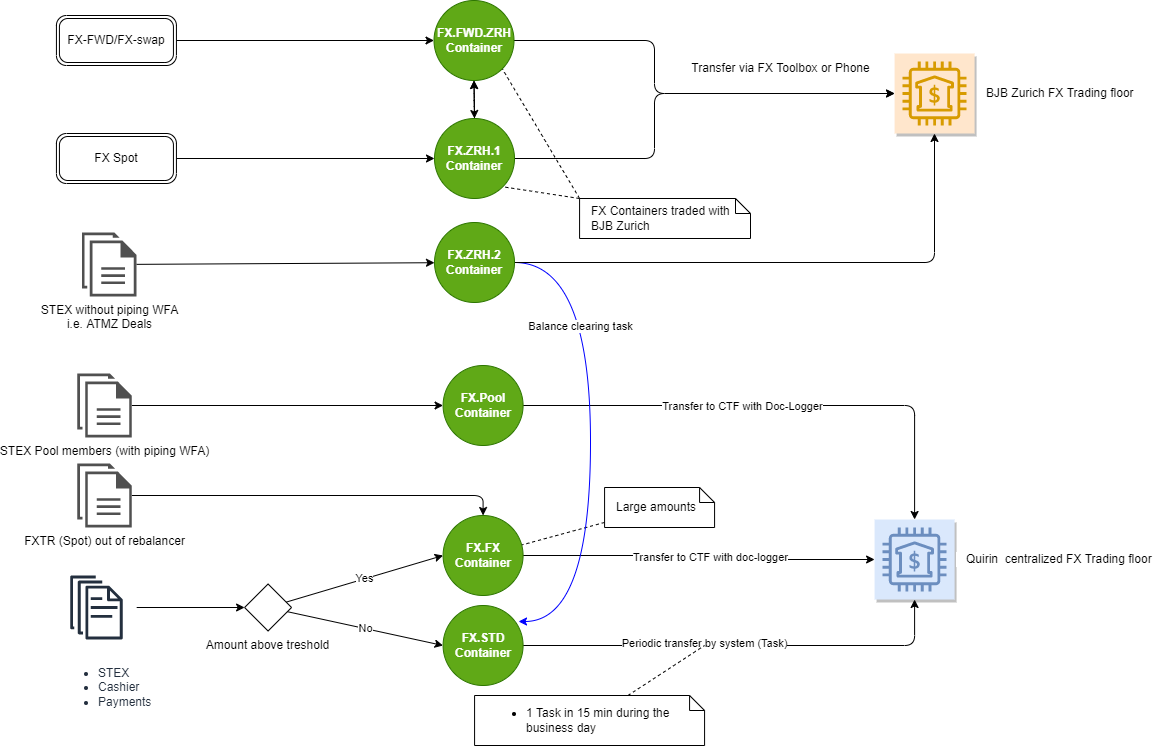

The diagram above was exported from draw.io. Its source (the exported page's mxGraphModel, read from the mxfile embedded in the PNG):
<mxGraphModel dx="1422" dy="857" grid="1" gridSize="10" guides="1" tooltips="1" connect="1" arrows="1" fold="1" page="1" pageScale="1" pageWidth="1169" pageHeight="827" math="0" shadow="0">
  <root>
    <mxCell id="XxZ1xo28wWCqJyqo_qgU-0" />
    <mxCell id="XxZ1xo28wWCqJyqo_qgU-1" parent="XxZ1xo28wWCqJyqo_qgU-0" />
    <mxCell id="XxZ1xo28wWCqJyqo_qgU-2" style="edgeStyle=orthogonalEdgeStyle;rounded=1;orthogonalLoop=1;jettySize=auto;html=1;entryX=0;entryY=0.5;entryDx=0;entryDy=0;" edge="1" parent="XxZ1xo28wWCqJyqo_qgU-1" source="XxZ1xo28wWCqJyqo_qgU-3" target="XxZ1xo28wWCqJyqo_qgU-39">
      <mxGeometry relative="1" as="geometry">
        <mxPoint x="414.0799999999999" y="105" as="targetPoint" />
      </mxGeometry>
    </mxCell>
    <mxCell id="XxZ1xo28wWCqJyqo_qgU-3" value="FX-FWD/FX-swap" style="points=[[0.25,0,0],[0.5,0,0],[0.75,0,0],[1,0.25,0],[1,0.5,0],[1,0.75,0],[0.75,1,0],[0.5,1,0],[0.25,1,0],[0,0.75,0],[0,0.5,0],[0,0.25,0]];shape=mxgraph.bpmn.task;whiteSpace=wrap;rectStyle=rounded;size=10;taskMarker=abstract;bpmnShapeType=transaction;" vertex="1" parent="XxZ1xo28wWCqJyqo_qgU-1">
      <mxGeometry x="65.92999999999999" y="80" width="120" height="50" as="geometry" />
    </mxCell>
    <mxCell id="XxZ1xo28wWCqJyqo_qgU-4" style="orthogonalLoop=1;jettySize=auto;html=1;entryX=0;entryY=0.5;entryDx=0;entryDy=0;edgeStyle=orthogonalEdgeStyle;curved=1;" edge="1" parent="XxZ1xo28wWCqJyqo_qgU-1" source="XxZ1xo28wWCqJyqo_qgU-5" target="XxZ1xo28wWCqJyqo_qgU-37">
      <mxGeometry relative="1" as="geometry">
        <mxPoint x="414.0588235294117" y="185.52941176470586" as="targetPoint" />
      </mxGeometry>
    </mxCell>
    <mxCell id="XxZ1xo28wWCqJyqo_qgU-5" value="FX Spot" style="points=[[0.25,0,0],[0.5,0,0],[0.75,0,0],[1,0.25,0],[1,0.5,0],[1,0.75,0],[0.75,1,0],[0.5,1,0],[0.25,1,0],[0,0.75,0],[0,0.5,0],[0,0.25,0]];shape=mxgraph.bpmn.task;whiteSpace=wrap;rectStyle=rounded;size=10;taskMarker=abstract;bpmnShapeType=transaction;" vertex="1" parent="XxZ1xo28wWCqJyqo_qgU-1">
      <mxGeometry x="65.92999999999999" y="198" width="120" height="50" as="geometry" />
    </mxCell>
    <mxCell id="XxZ1xo28wWCqJyqo_qgU-6" style="orthogonalLoop=1;jettySize=auto;html=1;fontColor=#000000;startArrow=none;startFill=0;" edge="1" parent="XxZ1xo28wWCqJyqo_qgU-1" source="XxZ1xo28wWCqJyqo_qgU-7" target="hj8ea7voCPEkYjyUHlOA-0">
      <mxGeometry relative="1" as="geometry" />
    </mxCell>
    <mxCell id="XxZ1xo28wWCqJyqo_qgU-7" value="STEX without piping WFA&lt;br&gt;i.e. ATMZ Deals" style="sketch=0;pointerEvents=1;shadow=0;dashed=0;html=1;strokeColor=none;fillColor=#505050;labelPosition=center;verticalLabelPosition=bottom;verticalAlign=top;outlineConnect=0;align=center;shape=mxgraph.office.concepts.documents;" vertex="1" parent="XxZ1xo28wWCqJyqo_qgU-1">
      <mxGeometry x="91.41" y="297" width="54.52" height="64" as="geometry" />
    </mxCell>
    <mxCell id="XxZ1xo28wWCqJyqo_qgU-8" style="edgeStyle=orthogonalEdgeStyle;rounded=1;orthogonalLoop=1;jettySize=auto;html=1;exitX=1;exitY=0.5;exitDx=0;exitDy=0;" edge="1" parent="XxZ1xo28wWCqJyqo_qgU-1" source="XxZ1xo28wWCqJyqo_qgU-39" target="XxZ1xo28wWCqJyqo_qgU-13">
      <mxGeometry relative="1" as="geometry">
        <mxPoint x="584.6470588235293" y="105.52941176470586" as="sourcePoint" />
        <Array as="points">
          <mxPoint x="664" y="105" />
          <mxPoint x="664" y="158" />
        </Array>
      </mxGeometry>
    </mxCell>
    <mxCell id="XxZ1xo28wWCqJyqo_qgU-9" style="edgeStyle=orthogonalEdgeStyle;rounded=1;orthogonalLoop=1;jettySize=auto;html=1;exitX=1;exitY=0.5;exitDx=0;exitDy=0;" edge="1" parent="XxZ1xo28wWCqJyqo_qgU-1" source="XxZ1xo28wWCqJyqo_qgU-37" target="XxZ1xo28wWCqJyqo_qgU-13">
      <mxGeometry relative="1" as="geometry">
        <mxPoint x="584.6470588235293" y="185.52941176470586" as="sourcePoint" />
        <Array as="points">
          <mxPoint x="664" y="223" />
          <mxPoint x="664" y="158" />
        </Array>
      </mxGeometry>
    </mxCell>
    <mxCell id="XxZ1xo28wWCqJyqo_qgU-10" style="rounded=1;orthogonalLoop=1;jettySize=auto;html=1;entryX=1;entryY=1;entryDx=0;entryDy=0;endArrow=none;endFill=0;dashed=1;exitX=0;exitY=0;exitDx=0;exitDy=0;exitPerimeter=0;" edge="1" parent="XxZ1xo28wWCqJyqo_qgU-1" source="XxZ1xo28wWCqJyqo_qgU-11" target="XxZ1xo28wWCqJyqo_qgU-39">
      <mxGeometry relative="1" as="geometry" />
    </mxCell>
    <mxCell id="XxZ1xo28wWCqJyqo_qgU-11" value="FX Containers traded with BJB Zurich" style="shape=note;size=15;align=left;spacingLeft=10;html=1;whiteSpace=wrap;" vertex="1" parent="XxZ1xo28wWCqJyqo_qgU-1">
      <mxGeometry x="589.08" y="263" width="170.92" height="40" as="geometry" />
    </mxCell>
    <mxCell id="XxZ1xo28wWCqJyqo_qgU-12" value="" style="edgeStyle=none;endArrow=none;exitX=0;exitY=0;dashed=1;html=1;rounded=0;exitDx=0;exitDy=0;exitPerimeter=0;entryX=1;entryY=1;entryDx=0;entryDy=0;" edge="1" parent="XxZ1xo28wWCqJyqo_qgU-1" source="XxZ1xo28wWCqJyqo_qgU-11" target="XxZ1xo28wWCqJyqo_qgU-37">
      <mxGeometry x="1" relative="1" as="geometry">
        <mxPoint x="584.0799999999999" y="200" as="targetPoint" />
      </mxGeometry>
    </mxCell>
    <mxCell id="XxZ1xo28wWCqJyqo_qgU-13" value="&amp;nbsp; &amp;nbsp;BJB Zurich FX Trading floor" style="sketch=0;outlineConnect=0;strokeColor=#d79b00;fillColor=#ffe6cc;dashed=0;verticalLabelPosition=middle;verticalAlign=middle;align=left;html=1;fontSize=12;fontStyle=0;aspect=fixed;shape=mxgraph.aws4.resourceIcon;resIcon=mxgraph.aws4.bank;comic=0;shadow=1;labelPosition=right;" vertex="1" parent="XxZ1xo28wWCqJyqo_qgU-1">
      <mxGeometry x="904.08" y="118" width="80" height="80" as="geometry" />
    </mxCell>
    <mxCell id="XxZ1xo28wWCqJyqo_qgU-14" value="Transfer via FX Toolbox or Phone" style="text;html=1;align=center;verticalAlign=middle;resizable=0;points=[];autosize=1;strokeColor=none;fillColor=none;" vertex="1" parent="XxZ1xo28wWCqJyqo_qgU-1">
      <mxGeometry x="690" y="118" width="200" height="30" as="geometry" />
    </mxCell>
    <mxCell id="XxZ1xo28wWCqJyqo_qgU-15" style="edgeStyle=orthogonalEdgeStyle;rounded=1;orthogonalLoop=1;jettySize=auto;html=1;entryX=0;entryY=0.5;entryDx=0;entryDy=0;" edge="1" parent="XxZ1xo28wWCqJyqo_qgU-1" source="XxZ1xo28wWCqJyqo_qgU-16" target="XxZ1xo28wWCqJyqo_qgU-33">
      <mxGeometry relative="1" as="geometry">
        <mxPoint x="450" y="520.9999999999998" as="targetPoint" />
      </mxGeometry>
    </mxCell>
    <mxCell id="XxZ1xo28wWCqJyqo_qgU-16" value="STEX Pool members (with piping WFA)" style="sketch=0;pointerEvents=1;shadow=0;dashed=0;html=1;strokeColor=none;fillColor=#505050;labelPosition=center;verticalLabelPosition=bottom;verticalAlign=top;outlineConnect=0;align=center;shape=mxgraph.office.concepts.documents;" vertex="1" parent="XxZ1xo28wWCqJyqo_qgU-1">
      <mxGeometry x="86.82000000000002" y="438" width="54.52" height="64" as="geometry" />
    </mxCell>
    <mxCell id="XxZ1xo28wWCqJyqo_qgU-17" style="edgeStyle=orthogonalEdgeStyle;rounded=1;orthogonalLoop=1;jettySize=auto;html=1;endArrow=classic;endFill=1;exitX=1;exitY=0.5;exitDx=0;exitDy=0;" edge="1" parent="XxZ1xo28wWCqJyqo_qgU-1" source="XxZ1xo28wWCqJyqo_qgU-33" target="XxZ1xo28wWCqJyqo_qgU-30">
      <mxGeometry relative="1" as="geometry">
        <mxPoint x="556.4117647058824" y="520.8235294117646" as="sourcePoint" />
      </mxGeometry>
    </mxCell>
    <mxCell id="XxZ1xo28wWCqJyqo_qgU-18" value="Transfer to CTF with Doc-Logger" style="edgeLabel;html=1;align=center;verticalAlign=middle;resizable=0;points=[];" vertex="1" connectable="0" parent="XxZ1xo28wWCqJyqo_qgU-17">
      <mxGeometry x="0.0187" y="1" relative="1" as="geometry">
        <mxPoint x="-38" y="1" as="offset" />
      </mxGeometry>
    </mxCell>
    <mxCell id="XxZ1xo28wWCqJyqo_qgU-19" style="edgeStyle=orthogonalEdgeStyle;rounded=1;orthogonalLoop=1;jettySize=auto;html=1;endArrow=classic;endFill=1;" edge="1" parent="XxZ1xo28wWCqJyqo_qgU-1" source="XxZ1xo28wWCqJyqo_qgU-34" target="XxZ1xo28wWCqJyqo_qgU-30">
      <mxGeometry relative="1" as="geometry">
        <mxPoint x="584.6470588235293" y="627.8823529411766" as="sourcePoint" />
      </mxGeometry>
    </mxCell>
    <mxCell id="XxZ1xo28wWCqJyqo_qgU-20" value="Transfer to CTF with doc-logger" style="edgeLabel;html=1;align=center;verticalAlign=middle;resizable=0;points=[];" vertex="1" connectable="0" parent="XxZ1xo28wWCqJyqo_qgU-19">
      <mxGeometry x="0.1875" y="3" relative="1" as="geometry">
        <mxPoint x="-20" as="offset" />
      </mxGeometry>
    </mxCell>
    <mxCell id="XxZ1xo28wWCqJyqo_qgU-21" style="rounded=1;orthogonalLoop=1;jettySize=auto;html=1;dashed=1;endArrow=none;endFill=0;" edge="1" parent="XxZ1xo28wWCqJyqo_qgU-1" source="XxZ1xo28wWCqJyqo_qgU-22" target="XxZ1xo28wWCqJyqo_qgU-34">
      <mxGeometry relative="1" as="geometry">
        <mxPoint x="584.6470588235293" y="612.5882352941178" as="targetPoint" />
      </mxGeometry>
    </mxCell>
    <mxCell id="XxZ1xo28wWCqJyqo_qgU-22" value="Large amounts" style="shape=note;size=15;align=left;spacingLeft=10;html=1;whiteSpace=wrap;" vertex="1" parent="XxZ1xo28wWCqJyqo_qgU-1">
      <mxGeometry x="614.0799999999999" y="552" width="110" height="40" as="geometry" />
    </mxCell>
    <mxCell id="XxZ1xo28wWCqJyqo_qgU-23" style="edgeStyle=orthogonalEdgeStyle;rounded=1;orthogonalLoop=1;jettySize=auto;html=1;endArrow=classic;endFill=1;exitX=1;exitY=0.5;exitDx=0;exitDy=0;" edge="1" parent="XxZ1xo28wWCqJyqo_qgU-1" source="XxZ1xo28wWCqJyqo_qgU-35" target="XxZ1xo28wWCqJyqo_qgU-30">
      <mxGeometry relative="1" as="geometry">
        <mxPoint x="584.6470588235293" y="707.8823529411766" as="sourcePoint" />
      </mxGeometry>
    </mxCell>
    <mxCell id="XxZ1xo28wWCqJyqo_qgU-24" value="Periodic transfer by system (Task)" style="edgeLabel;html=1;align=center;verticalAlign=middle;resizable=0;points=[];" vertex="1" connectable="0" parent="XxZ1xo28wWCqJyqo_qgU-23">
      <mxGeometry x="-0.42" y="3" relative="1" as="geometry">
        <mxPoint x="54" as="offset" />
      </mxGeometry>
    </mxCell>
    <mxCell id="XxZ1xo28wWCqJyqo_qgU-25" style="edgeStyle=none;rounded=1;orthogonalLoop=1;jettySize=auto;html=1;endArrow=classic;endFill=1;" edge="1" parent="XxZ1xo28wWCqJyqo_qgU-1" source="XxZ1xo28wWCqJyqo_qgU-26" target="XxZ1xo28wWCqJyqo_qgU-29">
      <mxGeometry relative="1" as="geometry" />
    </mxCell>
    <mxCell id="XxZ1xo28wWCqJyqo_qgU-26" value="&lt;ul&gt;&lt;li&gt;&lt;span style=&quot;background-color: initial;&quot;&gt;STEX&lt;/span&gt;&lt;/li&gt;&lt;li&gt;&lt;span style=&quot;background-color: initial;&quot;&gt;Cashier&lt;/span&gt;&lt;/li&gt;&lt;li&gt;&lt;span style=&quot;background-color: initial;&quot;&gt;Payments&lt;/span&gt;&lt;/li&gt;&lt;/ul&gt;" style="sketch=0;outlineConnect=0;fontColor=#232F3E;gradientColor=none;strokeColor=#232F3E;fillColor=#ffffff;dashed=0;verticalLabelPosition=bottom;verticalAlign=top;align=left;html=1;fontSize=12;fontStyle=0;aspect=fixed;shape=mxgraph.aws4.resourceIcon;resIcon=mxgraph.aws4.documents;comic=0;" vertex="1" parent="XxZ1xo28wWCqJyqo_qgU-1">
      <mxGeometry x="65.92999999999999" y="632" width="80" height="80" as="geometry" />
    </mxCell>
    <mxCell id="XxZ1xo28wWCqJyqo_qgU-27" value="Yes" style="edgeStyle=none;rounded=1;orthogonalLoop=1;jettySize=auto;html=1;entryX=0;entryY=0.5;entryDx=0;entryDy=0;endArrow=classic;endFill=1;" edge="1" parent="XxZ1xo28wWCqJyqo_qgU-1" source="XxZ1xo28wWCqJyqo_qgU-29" target="XxZ1xo28wWCqJyqo_qgU-34">
      <mxGeometry relative="1" as="geometry">
        <mxPoint x="414.0799999999999" y="613" as="targetPoint" />
      </mxGeometry>
    </mxCell>
    <mxCell id="XxZ1xo28wWCqJyqo_qgU-28" value="No" style="edgeStyle=none;rounded=1;orthogonalLoop=1;jettySize=auto;html=1;entryX=0;entryY=0.5;entryDx=0;entryDy=0;endArrow=classic;endFill=1;" edge="1" parent="XxZ1xo28wWCqJyqo_qgU-1" source="XxZ1xo28wWCqJyqo_qgU-29" target="XxZ1xo28wWCqJyqo_qgU-35">
      <mxGeometry relative="1" as="geometry">
        <mxPoint x="414.0799999999999" y="708" as="targetPoint" />
      </mxGeometry>
    </mxCell>
    <mxCell id="XxZ1xo28wWCqJyqo_qgU-29" value="Amount above treshold" style="rhombus;comic=0;labelPosition=center;verticalLabelPosition=bottom;align=center;verticalAlign=top;" vertex="1" parent="XxZ1xo28wWCqJyqo_qgU-1">
      <mxGeometry x="254.07999999999998" y="648.5" width="47" height="47" as="geometry" />
    </mxCell>
    <mxCell id="XxZ1xo28wWCqJyqo_qgU-30" value="&amp;nbsp; &amp;nbsp;Quirin&amp;nbsp; centralized FX Trading floor" style="sketch=0;outlineConnect=0;strokeColor=#6c8ebf;fillColor=#dae8fc;dashed=0;verticalLabelPosition=middle;verticalAlign=middle;align=left;html=1;fontSize=12;fontStyle=0;aspect=fixed;shape=mxgraph.aws4.resourceIcon;resIcon=mxgraph.aws4.bank;comic=0;labelBackgroundColor=default;shadow=1;labelPosition=right;" vertex="1" parent="XxZ1xo28wWCqJyqo_qgU-1">
      <mxGeometry x="884.0799999999999" y="584" width="80" height="80" as="geometry" />
    </mxCell>
    <mxCell id="XxZ1xo28wWCqJyqo_qgU-31" style="rounded=1;orthogonalLoop=1;jettySize=auto;html=1;endArrow=none;endFill=0;dashed=1;" edge="1" parent="XxZ1xo28wWCqJyqo_qgU-1" source="XxZ1xo28wWCqJyqo_qgU-32">
      <mxGeometry relative="1" as="geometry">
        <mxPoint x="714.0799999999999" y="710" as="targetPoint" />
      </mxGeometry>
    </mxCell>
    <mxCell id="XxZ1xo28wWCqJyqo_qgU-32" value="&lt;ul&gt;&lt;li&gt;&lt;span style=&quot;background-color: initial;&quot;&gt;1 Task in 15 min during the business day&lt;/span&gt;&lt;br&gt;&lt;/li&gt;&lt;/ul&gt;" style="shape=note;size=15;align=left;spacingLeft=10;html=1;whiteSpace=wrap;" vertex="1" parent="XxZ1xo28wWCqJyqo_qgU-1">
      <mxGeometry x="484.08" y="760" width="230" height="50" as="geometry" />
    </mxCell>
    <mxCell id="XxZ1xo28wWCqJyqo_qgU-33" value="FX.Pool&lt;br&gt;Container" style="ellipse;whiteSpace=wrap;html=1;aspect=fixed;shadow=0;glass=1;labelBackgroundColor=none;comic=0;sketch=0;fillColor=#60a917;strokeColor=#2D7600;fontStyle=1;fontColor=#ffffff;" vertex="1" parent="XxZ1xo28wWCqJyqo_qgU-1">
      <mxGeometry x="452.58000000000004" y="430" width="80" height="80" as="geometry" />
    </mxCell>
    <mxCell id="XxZ1xo28wWCqJyqo_qgU-34" value="FX.FX&lt;br&gt;Container" style="ellipse;whiteSpace=wrap;html=1;aspect=fixed;shadow=0;glass=1;labelBackgroundColor=none;comic=0;sketch=0;fillColor=#60a917;strokeColor=#2D7600;fontStyle=1;fontColor=#ffffff;" vertex="1" parent="XxZ1xo28wWCqJyqo_qgU-1">
      <mxGeometry x="452.58000000000004" y="580" width="80" height="80" as="geometry" />
    </mxCell>
    <mxCell id="XxZ1xo28wWCqJyqo_qgU-35" value="FX.STD&lt;br&gt;Container" style="ellipse;whiteSpace=wrap;html=1;aspect=fixed;shadow=0;glass=1;labelBackgroundColor=none;comic=0;sketch=0;fillColor=#60a917;strokeColor=#2D7600;fontStyle=1;fontColor=#ffffff;" vertex="1" parent="XxZ1xo28wWCqJyqo_qgU-1">
      <mxGeometry x="452.58000000000004" y="670" width="80" height="80" as="geometry" />
    </mxCell>
    <mxCell id="XxZ1xo28wWCqJyqo_qgU-36" value="" style="edgeStyle=orthogonalEdgeStyle;rounded=0;orthogonalLoop=1;jettySize=auto;html=1;" edge="1" parent="XxZ1xo28wWCqJyqo_qgU-1" source="XxZ1xo28wWCqJyqo_qgU-37" target="XxZ1xo28wWCqJyqo_qgU-39">
      <mxGeometry relative="1" as="geometry" />
    </mxCell>
    <mxCell id="XxZ1xo28wWCqJyqo_qgU-37" value="FX.ZRH.1&lt;br&gt;Container" style="ellipse;whiteSpace=wrap;html=1;aspect=fixed;shadow=0;glass=1;labelBackgroundColor=none;comic=0;sketch=0;fillColor=#60a917;strokeColor=#2D7600;fontStyle=1;fontColor=#ffffff;" vertex="1" parent="XxZ1xo28wWCqJyqo_qgU-1">
      <mxGeometry x="444" y="183" width="80" height="80" as="geometry" />
    </mxCell>
    <mxCell id="XxZ1xo28wWCqJyqo_qgU-38" style="edgeStyle=orthogonalEdgeStyle;rounded=1;orthogonalLoop=1;jettySize=auto;html=1;fontColor=#000000;startArrow=classic;startFill=1;" edge="1" parent="XxZ1xo28wWCqJyqo_qgU-1" source="XxZ1xo28wWCqJyqo_qgU-39" target="XxZ1xo28wWCqJyqo_qgU-37">
      <mxGeometry relative="1" as="geometry" />
    </mxCell>
    <mxCell id="XxZ1xo28wWCqJyqo_qgU-39" value="FX.FWD.ZRH&lt;br&gt;Container" style="ellipse;whiteSpace=wrap;html=1;aspect=fixed;shadow=0;glass=1;labelBackgroundColor=none;comic=0;sketch=0;fillColor=#60a917;strokeColor=#2D7600;fontStyle=1;fontColor=#ffffff;" vertex="1" parent="XxZ1xo28wWCqJyqo_qgU-1">
      <mxGeometry x="443.5" y="65" width="80" height="80" as="geometry" />
    </mxCell>
    <mxCell id="hj8ea7voCPEkYjyUHlOA-1" style="edgeStyle=orthogonalEdgeStyle;rounded=0;orthogonalLoop=1;jettySize=auto;html=1;entryX=0.943;entryY=0.2;entryDx=0;entryDy=0;startArrow=none;startFill=0;strokeColor=#0000FF;entryPerimeter=0;curved=1;" edge="1" parent="XxZ1xo28wWCqJyqo_qgU-1" source="hj8ea7voCPEkYjyUHlOA-0" target="XxZ1xo28wWCqJyqo_qgU-35">
      <mxGeometry relative="1" as="geometry">
        <Array as="points">
          <mxPoint x="600" y="327" />
          <mxPoint x="600" y="686" />
        </Array>
      </mxGeometry>
    </mxCell>
    <mxCell id="hj8ea7voCPEkYjyUHlOA-2" value="Balance clearing task" style="edgeLabel;html=1;align=center;verticalAlign=middle;resizable=0;points=[];" vertex="1" connectable="0" parent="hj8ea7voCPEkYjyUHlOA-1">
      <mxGeometry x="-0.3874" y="-4" relative="1" as="geometry">
        <mxPoint x="-7" y="-16" as="offset" />
      </mxGeometry>
    </mxCell>
    <mxCell id="hj8ea7voCPEkYjyUHlOA-3" style="edgeStyle=orthogonalEdgeStyle;rounded=1;orthogonalLoop=1;jettySize=auto;html=1;strokeColor=#000000;startArrow=none;startFill=0;" edge="1" parent="XxZ1xo28wWCqJyqo_qgU-1" source="hj8ea7voCPEkYjyUHlOA-0" target="XxZ1xo28wWCqJyqo_qgU-13">
      <mxGeometry relative="1" as="geometry">
        <mxPoint x="900" y="160" as="targetPoint" />
        <Array as="points">
          <mxPoint x="944" y="327" />
        </Array>
      </mxGeometry>
    </mxCell>
    <mxCell id="hj8ea7voCPEkYjyUHlOA-0" value="FX.ZRH.2&lt;br&gt;Container" style="ellipse;whiteSpace=wrap;html=1;aspect=fixed;shadow=0;glass=1;labelBackgroundColor=none;comic=0;sketch=0;fillColor=#60a917;strokeColor=#2D7600;fontStyle=1;fontColor=#ffffff;" vertex="1" parent="XxZ1xo28wWCqJyqo_qgU-1">
      <mxGeometry x="444" y="287" width="80" height="80" as="geometry" />
    </mxCell>
    <mxCell id="hj8ea7voCPEkYjyUHlOA-5" style="edgeStyle=orthogonalEdgeStyle;rounded=1;orthogonalLoop=1;jettySize=auto;html=1;entryX=0.5;entryY=0;entryDx=0;entryDy=0;strokeColor=#000000;startArrow=none;startFill=0;" edge="1" parent="XxZ1xo28wWCqJyqo_qgU-1" source="hj8ea7voCPEkYjyUHlOA-4" target="XxZ1xo28wWCqJyqo_qgU-34">
      <mxGeometry relative="1" as="geometry" />
    </mxCell>
    <mxCell id="hj8ea7voCPEkYjyUHlOA-4" value="FXTR (Spot) out of rebalancer" style="sketch=0;pointerEvents=1;shadow=0;dashed=0;html=1;strokeColor=none;fillColor=#505050;labelPosition=center;verticalLabelPosition=bottom;verticalAlign=top;outlineConnect=0;align=center;shape=mxgraph.office.concepts.documents;" vertex="1" parent="XxZ1xo28wWCqJyqo_qgU-1">
      <mxGeometry x="86.82000000000002" y="528" width="54.52" height="64" as="geometry" />
    </mxCell>
  </root>
</mxGraphModel>